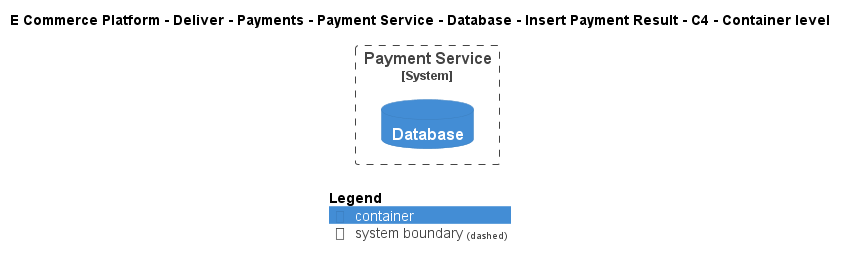

The diagram above was rendered by PlantUML. Its source (embedded in the PNG):
@startuml
!include ..\..\..\..\..\..\..\..\..\.c4s\C4_Container.puml

AddElementTag("c4interflow:lifecycle:new", $bgColor=green, $fontColor=#ffffff, $borderColor=green, $shadowing="False")
AddElementTag("c4interflow:lifecycle:changed", $bgColor=orange, $fontColor=#ffffff, $borderColor=orange, $shadowing="False")
AddElementTag("c4interflow:lifecycle:removed", $bgColor=red, $fontColor=#ffffff, $borderColor=red, $shadowing="False")

AddRelTag("c4interflow:lifecycle:new", $textColor=green, $lineColor=green)
AddRelTag("c4interflow:lifecycle:changed", $textColor=orange, $lineColor=orange)
AddRelTag("c4interflow:lifecycle:removed", $textColor=red, $lineColor=red)

SHOW_PERSON_PORTRAIT()
LAYOUT_TOP_DOWN()

skinparam linetype polyline

title E Commerce Platform - Deliver - Payments - Payment Service - Database - Insert Payment Result - C4 - Container level


System_Boundary(ECommercePlatform.Deliver.Payments.SoftwareSystems.PaymentService, "Payment Service") {
    ContainerDb(ECommercePlatform.Deliver.Payments.SoftwareSystems.PaymentService.Containers.Database, "Database", "", "")
}



SHOW_LEGEND()
@enduml